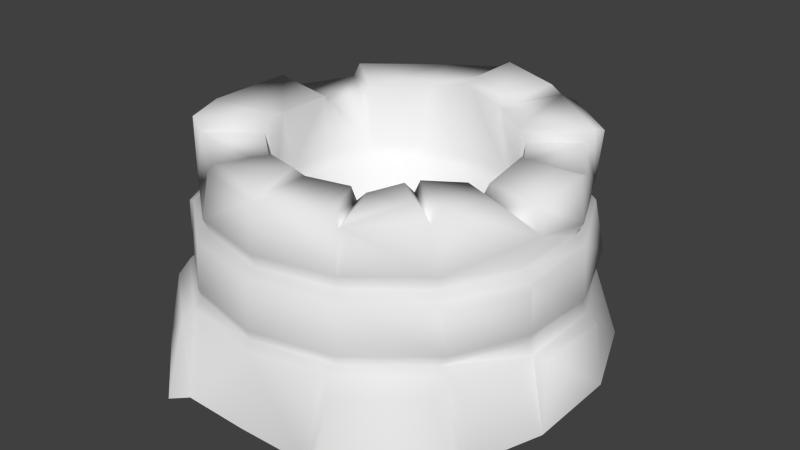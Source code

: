 # Source: well.blend  (saved by Blender 2.73.0; exported with 4.5.12 LTS)
import bpy
from mathutils import Matrix  # noqa: F401  (used for matrix-valued properties, if any)

bpy.ops.wm.read_factory_settings(use_empty=True)
scene = bpy.context.scene
scene.name = 'Scene'

# ---- collections
col_collection_1 = bpy.data.collections.new('Collection 1'); scene.collection.children.link(col_collection_1)

# ---- materials (node trees are filled in below, after node groups)
mat_material_001 = bpy.data.materials.new('Material.001')
mat_material_001.alpha_threshold = 0.0
mat_material_001.use_transparent_shadow = False
mat_material_001.roughness = 0.5

# ---- material node trees

# ---- world
world_world = bpy.data.worlds.new('World'); scene.world = world_world
world_world.color = (0.05088, 0.05088, 0.05088)
world_world.use_sun_shadow = False
world_world.sun_shadow_jitter_overblur = 0.0
world_world.cycles.sampling_method = 'MANUAL'
world_world.cycles.sample_map_resolution = 256

# ---- meshes
me_circle = bpy.data.meshes.new('Circle')
me_circle.from_pydata([(-0.5034, 1.045, -0.03281), (-0.9626, 0.7734, -0.03281), (-1.166, 0.2759, -0.02351), (-1.166, -0.2697, -0.02351), (-0.995, -0.6655, -0.0567), (-0.4133, -1.129, -0.0567), (-0.4603, 0.9601, 0.4344), (-0.8299, 0.6654, 0.4344), (-1.035, 0.2395, 0.4344), (-1.035, -0.2332, 0.4344), (-0.8299, -0.6591, 0.4344), (-0.4603, -0.9538, 0.4344), (-0.4603, 0.9601, 0.76), (-0.8168, 0.6903, 0.7762), (-1.046, 0.2137, 0.7762), (-1.035, -0.2332, 0.76), (-0.8299, -0.6591, 0.76), (-0.4603, -0.9538, 0.76), (-0.4318, 0.901, 0.8025), (-0.7786, 0.6245, 0.8025), (-0.971, 0.2249, 0.8025), (-0.971, -0.2186, 0.8025), (-0.7786, -0.6182, 0.8025), (-0.4318, -0.8947, 0.8025), (-0.477, 0.9411, 0.8866), (-0.8105, 0.6752, 0.8866), (-0.9984, 0.2311, 0.8766), (-0.9984, -0.2249, 0.8766), (-0.8005, -0.6357, 0.8766), (-0.444, -0.92, 0.8766), (-0.4016, 0.9609, 1.185), (-0.8004, 0.6428, 1.185), (-1.058, 0.2575, 1.161), (-1.058, -0.2513, 1.161), (-0.8005, -0.6357, 1.24), (-0.3938, -0.9056, 1.143), (-0.4481, -1.019, 0.404), (-0.8768, -0.6771, 0.404), (-1.067, -0.2405, 0.3782), (-1.067, 0.2468, 0.3782), (-0.8554, 0.6858, 0.3782), (-0.4073, 0.9926, 0.3765), (-0.4671, -0.9679, 0.4886), (-0.8719, -0.655, 0.5003), (-1.062, -0.2601, 0.5003), (-1.063, 0.2176, 0.4725), (-0.8588, 0.7386, 0.4725), (-0.4954, 1.012, 0.4886), (-0.2453, 0.5937, 1.185), (-0.4914, 0.3975, 1.185), (-0.6313, 0.1601, 1.161), (-0.6313, -0.1538, 1.161), (-0.4937, -0.391, 1.24), (-0.2416, -0.5895, 1.143), (-0.3079, 0.601, 0.8117), (-0.5279, 0.4256, 0.8117), (-0.6158, 0.1438, 0.8117), (-0.6158, -0.1375, 0.8117), (-0.4937, -0.391, 0.8117), (-0.2737, -0.5664, 0.8117), (-0.2688, 0.5624, 0.7641), (-0.4848, 0.3902, 0.7641), (-0.6047, 0.1413, 0.7641), (-0.6047, -0.135, 0.7641), (-0.4848, -0.3839, 0.7641), (-0.2688, -0.5562, 0.7641), (-0.4445, 1.146, -0.008822), (-0.3596, 1.085, 0.3559), (-1.142, -0.2185, 0.3596), (-1.142, 0.2247, 0.3596), (-1.02, -0.7436, -0.0737), (-0.51, -1.192, -0.0737), (-0.5056, -1.061, 0.3375), (-0.885, -0.7582, 0.3375), (-1.052, 0.1943, 0.8996), (-1.052, -0.188, 0.8996), (-1.102, 0.2164, 1.138), (-1.102, -0.2101, 1.138), (-0.3605, -0.881, 1.181), (-0.2392, -0.6291, 1.181), (-0.4732, 0.9861, 1.165), (-0.8204, 0.7093, 1.165), (-0.787, 0.5747, 1.128), (-0.9816, 0.2837, 1.11), (-0.5535, 0.3894, 1.128), (-0.6592, 0.2101, 1.11), (-0.7472, -0.6348, 1.165), (-0.4087, -0.8595, 1.084), (-0.4918, -0.4312, 1.165), (-0.2819, -0.5964, 1.084), (-1.061, -0.2805, 0.7366), (-0.8917, -0.6331, 0.7366), (0.5045, 1.045, -0.03281), (0.9638, 0.7734, -0.03281), (1.167, 0.2759, -0.02351), (1.167, -0.2697, -0.02351), (0.9961, -0.6655, -0.0567), (0.4144, -1.129, -0.0567), (0.00056, -1.158, -0.03281), (0.00056, 1.065, 0.4344), (0.4614, 0.9601, 0.4344), (0.831, 0.6654, 0.4344), (1.036, 0.2395, 0.4344), (1.036, -0.2332, 0.4344), (0.831, -0.6591, 0.4344), (0.4614, -0.9538, 0.4344), (0.00056, -1.059, 0.4344), (0.00056, 1.065, 0.76), (0.4614, 0.9601, 0.76), (0.818, 0.6903, 0.7762), (1.047, 0.2137, 0.7762), (1.036, -0.2332, 0.76), (0.831, -0.6591, 0.76), (0.4614, -0.9538, 0.76), (0.00056, -1.059, 0.76), (0.00056, 0.9997, 0.8025), (0.4329, 0.901, 0.8025), (0.7797, 0.6245, 0.8025), (0.9721, 0.2249, 0.8025), (0.9721, -0.2186, 0.8025), (0.7797, -0.6182, 0.8025), (0.4329, -0.8947, 0.8025), (0.00056, -0.9934, 0.8025), (0.00056, 1.028, 0.8766), (0.4782, 0.9411, 0.8866), (0.8116, 0.6752, 0.8866), (1.026, 0.2127, 0.8881), (1.054, -0.2019, 0.9942), (0.8016, -0.6357, 0.8766), (0.4451, -0.92, 0.8766), (0.00056, -1.021, 0.8766), (0.00056, 1.027, 1.24), (0.4028, 0.9606, 1.185), (0.8016, 0.6428, 1.185), (1.01, 0.1802, 1.15), (0.8643, -0.2813, 1.128), (0.8016, -0.5823, 1.176), (0.3949, -0.9056, 1.143), (0.00056, -0.9964, 1.143), (0.00056, 1.093, 0.3782), (0.00056, -1.092, 0.3782), (0.4492, -1.019, 0.404), (0.8779, -0.6771, 0.404), (1.068, -0.2405, 0.3782), (1.068, 0.2468, 0.3782), (0.8566, 0.6858, 0.3782), (0.4084, 0.9926, 0.3765), (0.00056, 1.081, 0.4886), (0.00056, -1.075, 0.4886), (0.4682, -0.9679, 0.4886), (0.873, -0.655, 0.5003), (1.063, -0.2601, 0.5003), (1.065, 0.2176, 0.4725), (0.8599, 0.7386, 0.4725), (0.4965, 1.012, 0.4886), (0.00056, 0.6353, 1.24), (0.2465, 0.5937, 1.185), (0.4925, 0.3975, 1.185), (0.6817, 0.1601, 1.161), (0.6324, -0.2044, 1.139), (0.4948, -0.391, 1.176), (0.2427, -0.5895, 1.143), (0.00056, -0.6455, 1.143), (0.00056, 0.6353, 0.8117), (0.309, 0.601, 0.8117), (0.529, 0.4256, 0.8117), (0.6169, 0.1438, 0.8117), (0.6246, -0.1318, 0.9614), (0.4948, -0.391, 0.8117), (0.2749, -0.5664, 0.8117), (0.00056, -0.6291, 0.8117), (0.00056, 0.6239, 0.7641), (0.2699, 0.5624, 0.7641), (0.4859, 0.3902, 0.7641), (0.6058, 0.1413, 0.7641), (0.6058, -0.135, 0.7641), (0.4859, -0.3839, 0.7641), (0.2699, -0.5562, 0.7641), (0.00056, -0.6177, 0.7641), (0.00056, 0.003126, -0.01784), (0.00056, 1.302, -0.008822), (0.4456, 1.146, -0.008822), (0.00056, 1.188, 0.3542), (0.3607, 1.085, 0.3559), (1.143, -0.2185, 0.3596), (1.143, 0.2247, 0.3596), (1.022, -0.7436, -0.0737), (0.5112, -1.192, -0.0737), (0.5067, -1.061, 0.3375), (0.8861, -0.7582, 0.3375), (0.991, -0.134, 1.1), (0.6783, -0.09782, 1.11), (0.4743, 0.9861, 1.165), (0.8215, 0.7093, 1.165), (0.7881, 0.5747, 1.128), (0.9828, 0.2837, 1.11), (0.5546, 0.3894, 1.128), (0.6603, 0.2101, 1.11), (0.7483, -0.6348, 1.129), (0.4098, -0.8595, 1.084), (0.4929, -0.4312, 1.129), (0.2831, -0.5964, 1.084), (1.063, -0.2805, 0.7366), (0.8928, -0.6331, 0.7366), (-0.04624, -0.9533, 1.181), (-0.04624, -0.6737, 1.181), (0.6578, -0.6333, 1.201), (0.435, -0.7812, 1.148), (0.4897, -0.4993, 1.201), (0.3516, -0.608, 1.148), (0.03373, 0.982, 1.287), (0.3536, 0.9288, 1.243), (0.03373, 0.6699, 1.287), (0.2293, 0.6368, 1.243)], [], [(36, 140, 106, 11), (37, 36, 11, 10), (38, 37, 10, 9), (39, 38, 9, 8), (40, 39, 8, 7), (41, 40, 7, 6), (139, 41, 6, 99), (42, 148, 114, 17), (43, 42, 17, 16), (45, 44, 15, 14), (46, 45, 14, 13), (47, 46, 13, 12), (147, 47, 12, 107), (17, 114, 122, 23), (16, 17, 23, 22), (15, 16, 22, 21), (14, 15, 21, 20), (13, 14, 20, 19), (12, 13, 19, 18), (107, 12, 18, 115), (23, 122, 130, 29), (22, 23, 29, 28), (21, 22, 28, 27), (20, 21, 27, 26), (19, 20, 26, 25), (18, 19, 25, 24), (115, 18, 24, 123), (29, 130, 138, 35), (27, 28, 34, 33), (32, 26, 74, 76), (32, 83, 26), (162, 53, 79, 205), (123, 24, 30, 131), (41, 139, 182, 67), (0, 1, 40, 41), (1, 2, 39, 40), (38, 39, 69, 68), (3, 4, 37, 38), (36, 37, 73, 72), (5, 98, 140, 36), (99, 6, 47, 147), (6, 7, 46, 47), (7, 8, 45, 46), (8, 9, 44, 45), (9, 10, 43, 44), (10, 11, 42, 43), (11, 106, 148, 42), (53, 35, 78, 79), (52, 34, 86, 88), (33, 34, 52, 51), (32, 33, 51, 50), (49, 31, 82, 84), (30, 31, 49, 48), (131, 30, 48, 155), (53, 162, 170, 59), (89, 53, 59), (51, 52, 58, 57), (50, 51, 57, 56), (49, 84, 55), (48, 49, 55, 54), (155, 48, 54, 163), (59, 170, 178, 65), (58, 59, 65, 64), (57, 58, 64, 63), (56, 57, 63, 62), (55, 56, 62, 61), (54, 55, 61, 60), (163, 54, 60, 171), (65, 178, 179), (64, 65, 179), (63, 64, 179), (62, 63, 179), (61, 62, 179), (60, 61, 179), (171, 60, 179), (180, 66, 67, 182), (0, 41, 67, 66), (2, 3, 68, 69), (3, 38, 68), (70, 71, 72, 73), (37, 4, 70, 73), (5, 36, 72, 71), (74, 75, 77, 76), (27, 33, 77, 75), (33, 32, 76, 77), (26, 27, 75, 74), (35, 138, 204, 78), (24, 25, 81, 80), (31, 30, 80, 81), (30, 24, 80), (82, 83, 85, 84), (32, 50, 85, 83), (85, 56, 55, 84), (25, 26, 83, 82), (25, 82, 31), (85, 50, 56), (86, 87, 89, 88), (35, 53, 89, 87), (88, 58, 52), (88, 89, 59, 58), (35, 87, 29), (28, 86, 34), (28, 29, 87, 86), (39, 2, 69), (44, 43, 91, 90), (15, 44, 90), (16, 15, 90, 91), (43, 16, 91), (141, 105, 106, 140), (142, 104, 105, 141), (143, 103, 104, 142), (144, 102, 103, 143), (145, 101, 102, 144), (146, 100, 101, 145), (139, 99, 100, 146), (149, 113, 114, 148), (150, 112, 113, 149), (152, 110, 111, 151), (153, 109, 110, 152), (154, 108, 109, 153), (147, 107, 108, 154), (113, 121, 122, 114), (112, 120, 121, 113), (111, 119, 120, 112), (110, 118, 119, 111), (109, 117, 118, 110), (108, 116, 117, 109), (107, 115, 116, 108), (121, 129, 130, 122), (120, 128, 129, 121), (119, 127, 128, 120), (118, 126, 127, 119), (117, 125, 126, 118), (116, 124, 125, 117), (115, 123, 124, 116), (129, 137, 138, 130), (127, 135, 136, 128), (134, 126, 195), (123, 131, 132, 124), (146, 183, 182, 139), (92, 146, 145, 93), (93, 145, 144, 94), (143, 184, 185, 144), (95, 143, 142, 96), (141, 188, 189, 142), (97, 141, 140, 98), (99, 147, 154, 100), (100, 154, 153, 101), (101, 153, 152, 102), (102, 152, 151, 103), (103, 151, 150, 104), (104, 150, 149, 105), (105, 149, 148, 106), (137, 161, 162, 138), (160, 200, 198, 136), (135, 159, 160, 136), (134, 158, 191, 190), (157, 196, 194, 133), (132, 156, 157, 133), (156, 132, 211, 213), (161, 169, 170, 162), (201, 169, 161), (159, 167, 168, 160), (158, 166, 167, 191), (157, 165, 196), (156, 164, 165, 157), (155, 163, 164, 156), (169, 177, 178, 170), (168, 176, 177, 169), (167, 175, 176, 168), (166, 174, 175, 167), (165, 173, 174, 166), (164, 172, 173, 165), (163, 171, 172, 164), (177, 179, 178), (176, 179, 177), (175, 179, 176), (174, 179, 175), (173, 179, 174), (172, 179, 173), (171, 179, 172), (180, 182, 183, 181), (92, 181, 183, 146), (94, 185, 184, 95), (95, 184, 143), (186, 189, 188, 187), (142, 189, 186, 96), (97, 187, 188, 141), (124, 192, 193, 125), (133, 193, 192, 132), (132, 192, 124), (194, 196, 197, 195), (134, 195, 197, 158), (197, 196, 165, 166), (125, 194, 195, 126), (125, 133, 194), (197, 166, 158), (198, 200, 208, 206), (137, 199, 201, 161), (200, 160, 168), (200, 168, 169, 201), (137, 129, 199), (128, 136, 198), (128, 198, 199, 129), (144, 185, 94), (151, 202, 203, 150), (111, 202, 151), (112, 203, 202, 111), (150, 203, 112), (126, 134, 190, 127), (190, 191, 167, 127), (127, 167, 159, 135), (125, 193, 133), (138, 162, 205, 204), (25, 31, 81), (78, 204, 205, 79), (206, 208, 209, 207), (201, 199, 207, 209), (200, 201, 209, 208), (199, 198, 206, 207), (210, 212, 213, 211), (155, 156, 213, 212), (132, 131, 210, 211), (131, 155, 212, 210)])
me_circle.polygons.foreach_set('use_smooth', [True] * 224)
_uv = me_circle.uv_layers.new(name='UVMap')
_uv.uv.foreach_set('vector', [0.8209, 0.1688, 0.9474, 0.1579, 0.9466, 0.1759, 0.8122, 0.1882, 0.667, 0.2122, 0.8209, 0.1688, 0.8122, 0.1882, 0.6766, 0.225, 0.5414, 0.2709, 0.667, 0.2122, 0.6766, 0.225, 0.5504, 0.2867, 0.426, 0.3502, 0.5414, 0.2709, 0.5504, 0.2867, 0.4367, 0.3645, 0.3118, 0.4461, 0.426, 0.3502, 0.4367, 0.3645, 0.3243, 0.4593, 0.2038, 0.5685, 0.3118, 0.4461, 0.3243, 0.4593, 0.2309, 0.564, 0.1301, 0.6768, 0.2038, 0.5685, 0.2309, 0.564, 0.1457, 0.6855, 0.8149, 0.2036, 0.949, 0.1919, 0.9547, 0.2695, 0.8286, 0.2774, 0.6762, 0.2472, 0.8149, 0.2036, 0.8286, 0.2774, 0.7083, 0.3116, 0.4502, 0.3693, 0.5663, 0.3025, 0.6013, 0.3684, 0.5057, 0.4379, 0.3306, 0.4832, 0.4502, 0.3693, 0.5057, 0.4379, 0.3948, 0.54, 0.2528, 0.5771, 0.3306, 0.4832, 0.3948, 0.54, 0.3114, 0.6311, 0.1586, 0.6959, 0.2528, 0.5771, 0.3114, 0.6311, 0.2297, 0.7477, 0.8286, 0.2774, 0.9547, 0.2695, 0.952, 0.2905, 0.8321, 0.2978, 0.7083, 0.3116, 0.8286, 0.2774, 0.8321, 0.2978, 0.7161, 0.3311, 0.6013, 0.3684, 0.7083, 0.3116, 0.7161, 0.3311, 0.6124, 0.3865, 0.5057, 0.4379, 0.6013, 0.3684, 0.6124, 0.3865, 0.5126, 0.4588, 0.3948, 0.54, 0.5057, 0.4379, 0.5126, 0.4588, 0.4162, 0.5495, 0.3114, 0.6311, 0.3948, 0.54, 0.4162, 0.5495, 0.3295, 0.6456, 0.2297, 0.7477, 0.3114, 0.6311, 0.3295, 0.6456, 0.2523, 0.7579, 0.9315, 0.5376, 0.992, 0.6606, 0.9673, 0.6638, 0.9128, 0.5505, 0.843, 0.4503, 0.9315, 0.5376, 0.9128, 0.5505, 0.8314, 0.4689, 0.7154, 0.4036, 0.843, 0.4503, 0.8314, 0.4689, 0.7134, 0.4255, 0.5949, 0.4325, 0.7154, 0.4036, 0.7134, 0.4255, 0.6031, 0.452, 0.49, 0.4986, 0.5949, 0.4325, 0.6031, 0.452, 0.5051, 0.5222, 0.4017, 0.6016, 0.49, 0.4986, 0.5051, 0.5222, 0.4322, 0.6078, 0.3802, 0.7433, 0.4017, 0.6016, 0.4322, 0.6078, 0.4045, 0.7404, 0.9128, 0.5505, 0.9673, 0.6638, 0.9033, 0.6714, 0.878, 0.6074, 0.7134, 0.4255, 0.8314, 0.4689, 0.7725, 0.5278, 0.7147, 0.4934, 0.6378, 0.503, 0.6031, 0.452, 0.6242, 0.4592, 0.6441, 0.4942, 0.6378, 0.503, 0.6226, 0.5111, 0.6031, 0.452, 0.8396, 0.6817, 0.8271, 0.6375, 0.8376, 0.6398, 0.8461, 0.6695, 0.4045, 0.7404, 0.4322, 0.6078, 0.493, 0.6506, 0.4934, 0.7303, 0.2038, 0.5685, 0.1301, 0.6768, 0.1012, 0.665, 0.1695, 0.5768, 0.1265, 0.4644, 0.2249, 0.3543, 0.3118, 0.4461, 0.2038, 0.5685, 0.2249, 0.3543, 0.3424, 0.2575, 0.426, 0.3502, 0.3118, 0.4461, 0.5414, 0.2709, 0.426, 0.3502, 0.4269, 0.3214, 0.5174, 0.2645, 0.4851, 0.1606, 0.5894, 0.09888, 0.667, 0.2122, 0.5414, 0.2709, 0.8209, 0.1688, 0.667, 0.2122, 0.6747, 0.182, 0.804, 0.1447, 0.8329, 0.03233, 0.9501, 0.0403, 0.9474, 0.1579, 0.8209, 0.1688, 0.1457, 0.6855, 0.2309, 0.564, 0.2528, 0.5771, 0.1586, 0.6959, 0.2309, 0.564, 0.3243, 0.4593, 0.3306, 0.4832, 0.2528, 0.5771, 0.3243, 0.4593, 0.4367, 0.3645, 0.4502, 0.3693, 0.3306, 0.4832, 0.4367, 0.3645, 0.5504, 0.2867, 0.5663, 0.3025, 0.4502, 0.3693, 0.5504, 0.2867, 0.6766, 0.225, 0.6762, 0.2472, 0.5663, 0.3025, 0.6766, 0.225, 0.8122, 0.1882, 0.8149, 0.2036, 0.6762, 0.2472, 0.8122, 0.1882, 0.9466, 0.1759, 0.949, 0.1919, 0.8149, 0.2036, 0.8271, 0.6375, 0.878, 0.6074, 0.8731, 0.6185, 0.8376, 0.6398, 0.7557, 0.5742, 0.7725, 0.5278, 0.7896, 0.5308, 0.7611, 0.5831, 0.7147, 0.4934, 0.7725, 0.5278, 0.7557, 0.5742, 0.7094, 0.5687, 0.6378, 0.503, 0.7147, 0.4934, 0.7094, 0.5687, 0.6566, 0.5768, 0.5934, 0.6216, 0.54, 0.5764, 0.5546, 0.5645, 0.6025, 0.6128, 0.493, 0.6506, 0.54, 0.5764, 0.5934, 0.6216, 0.5671, 0.6724, 0.4934, 0.7303, 0.493, 0.6506, 0.5671, 0.6724, 0.5617, 0.7192, 0.8271, 0.6375, 0.8396, 0.6817, 0.7839, 0.6914, 0.7677, 0.6555, 0.8171, 0.6318, 0.8271, 0.6375, 0.7677, 0.6555, 0.7094, 0.5687, 0.7557, 0.5742, 0.7411, 0.6345, 0.7056, 0.6264, 0.6566, 0.5768, 0.7094, 0.5687, 0.7056, 0.6264, 0.6708, 0.6315, 0.5934, 0.6216, 0.6025, 0.6128, 0.6429, 0.6474, 0.5671, 0.6724, 0.5934, 0.6216, 0.6429, 0.6474, 0.6267, 0.6758, 0.5617, 0.7192, 0.5671, 0.6724, 0.6267, 0.6758, 0.6265, 0.7115, 0.7677, 0.6555, 0.7839, 0.6914, 0.7769, 0.6927, 0.7626, 0.6595, 0.7411, 0.6345, 0.7677, 0.6555, 0.7626, 0.6595, 0.7384, 0.6401, 0.7056, 0.6264, 0.7411, 0.6345, 0.7384, 0.6401, 0.7054, 0.6326, 0.6708, 0.6315, 0.7056, 0.6264, 0.7054, 0.6326, 0.6729, 0.6369, 0.6429, 0.6474, 0.6708, 0.6315, 0.6729, 0.6369, 0.649, 0.653, 0.6267, 0.6758, 0.6429, 0.6474, 0.649, 0.653, 0.6338, 0.68, 0.6265, 0.7115, 0.6267, 0.6758, 0.6338, 0.68, 0.6324, 0.7106, 0.09175, 0.3613, 0.009478, 0.355, 0.07349, 0.06369, 0.1726, 0.3449, 0.09175, 0.3613, 0.07349, 0.06369, 0.2459, 0.307, 0.1726, 0.3449, 0.07349, 0.06369, 0.306, 0.2504, 0.2459, 0.307, 0.07349, 0.06369, 0.3483, 0.1796, 0.306, 0.2504, 0.07349, 0.06369, 0.3695, 0.09982, 0.3483, 0.1796, 0.07349, 0.06369, 0.3681, 0.01731, 0.3695, 0.09982, 0.07349, 0.06369, 0.005131, 0.596, 0.1039, 0.4884, 0.1695, 0.5768, 0.1012, 0.665, 0.1265, 0.4644, 0.2038, 0.5685, 0.1695, 0.5768, 0.1039, 0.4884, 0.3424, 0.2575, 0.4851, 0.1606, 0.5174, 0.2645, 0.4269, 0.3214, 0.4851, 0.1606, 0.5414, 0.2709, 0.5174, 0.2645, 0.6057, 0.08005, 0.799, 0.02225, 0.804, 0.1447, 0.6747, 0.182, 0.667, 0.2122, 0.5894, 0.09888, 0.6057, 0.08005, 0.6747, 0.182, 0.8329, 0.03233, 0.8209, 0.1688, 0.804, 0.1447, 0.799, 0.02225, 0.6242, 0.4592, 0.701, 0.4422, 0.7024, 0.4864, 0.6441, 0.4942, 0.7134, 0.4255, 0.7147, 0.4934, 0.7024, 0.4864, 0.701, 0.4422, 0.7147, 0.4934, 0.6378, 0.503, 0.6441, 0.4942, 0.7024, 0.4864, 0.6031, 0.452, 0.7134, 0.4255, 0.701, 0.4422, 0.6242, 0.4592, 0.878, 0.6074, 0.9033, 0.6714, 0.8911, 0.6636, 0.8731, 0.6185, 0.4322, 0.6078, 0.5051, 0.5222, 0.5255, 0.5762, 0.4907, 0.6322, 0.54, 0.5764, 0.493, 0.6506, 0.4907, 0.6322, 0.5255, 0.5762, 0.493, 0.6506, 0.4322, 0.6078, 0.4907, 0.6322, 0.5546, 0.5645, 0.6226, 0.5111, 0.6453, 0.5808, 0.6025, 0.6128, 0.6378, 0.503, 0.6566, 0.5768, 0.6453, 0.5808, 0.6226, 0.5111, 0.6453, 0.5808, 0.6708, 0.6315, 0.6429, 0.6474, 0.6025, 0.6128, 0.5051, 0.5222, 0.6031, 0.452, 0.6226, 0.5111, 0.5546, 0.5645, 0.5051, 0.5222, 0.5546, 0.5645, 0.54, 0.5764, 0.6453, 0.5808, 0.6566, 0.5768, 0.6708, 0.6315, 0.7896, 0.5308, 0.8708, 0.593, 0.8171, 0.6318, 0.7611, 0.5831, 0.878, 0.6074, 0.8271, 0.6375, 0.8171, 0.6318, 0.8708, 0.593, 0.7611, 0.5831, 0.7411, 0.6345, 0.7557, 0.5742, 0.7611, 0.5831, 0.8171, 0.6318, 0.7677, 0.6555, 0.7411, 0.6345, 0.878, 0.6074, 0.8708, 0.593, 0.9128, 0.5505, 0.8314, 0.4689, 0.7896, 0.5308, 0.7725, 0.5278, 0.8314, 0.4689, 0.9128, 0.5505, 0.8708, 0.593, 0.7896, 0.5308, 0.426, 0.3502, 0.3424, 0.2575, 0.4269, 0.3214, 0.5663, 0.3025, 0.6762, 0.2472, 0.6888, 0.3082, 0.6066, 0.3505, 0.6013, 0.3684, 0.5663, 0.3025, 0.6066, 0.3505, 0.7083, 0.3116, 0.6013, 0.3684, 0.6066, 0.3505, 0.6888, 0.3082, 0.6762, 0.2472, 0.7083, 0.3116, 0.6888, 0.3082, 0.8209, 0.1688, 0.8122, 0.1882, 0.9466, 0.1759, 0.9474, 0.1579, 0.667, 0.2122, 0.6766, 0.225, 0.8122, 0.1882, 0.8209, 0.1688, 0.5414, 0.2709, 0.5504, 0.2867, 0.6766, 0.225, 0.667, 0.2122, 0.426, 0.3502, 0.4367, 0.3645, 0.5504, 0.2867, 0.5414, 0.2709, 0.3118, 0.4461, 0.3243, 0.4593, 0.4367, 0.3645, 0.426, 0.3502, 0.2038, 0.5685, 0.2309, 0.564, 0.3243, 0.4593, 0.3118, 0.4461, 0.1301, 0.6768, 0.1457, 0.6855, 0.2309, 0.564, 0.2038, 0.5685, 0.8149, 0.2036, 0.8286, 0.2774, 0.9547, 0.2695, 0.949, 0.1919, 0.6762, 0.2472, 0.7083, 0.3116, 0.8286, 0.2774, 0.8149, 0.2036, 0.4502, 0.3693, 0.5057, 0.4379, 0.6013, 0.3684, 0.5663, 0.3025, 0.3306, 0.4832, 0.3948, 0.54, 0.5057, 0.4379, 0.4502, 0.3693, 0.2528, 0.5771, 0.3114, 0.6311, 0.3948, 0.54, 0.3306, 0.4832, 0.1586, 0.6959, 0.2297, 0.7477, 0.3114, 0.6311, 0.2528, 0.5771, 0.8286, 0.2774, 0.8321, 0.2978, 0.952, 0.2905, 0.9547, 0.2695, 0.7083, 0.3116, 0.7161, 0.3311, 0.8321, 0.2978, 0.8286, 0.2774, 0.6013, 0.3684, 0.6124, 0.3865, 0.7161, 0.3311, 0.7083, 0.3116, 0.5057, 0.4379, 0.5126, 0.4588, 0.6124, 0.3865, 0.6013, 0.3684, 0.3948, 0.54, 0.4162, 0.5495, 0.5126, 0.4588, 0.5057, 0.4379, 0.3114, 0.6311, 0.3295, 0.6456, 0.4162, 0.5495, 0.3948, 0.54, 0.2297, 0.7477, 0.2523, 0.7579, 0.3295, 0.6456, 0.3114, 0.6311, 0.9626, 0.789, 0.9429, 0.7813, 0.9673, 0.6638, 0.992, 0.6606, 0.9004, 0.8831, 0.8861, 0.8691, 0.9429, 0.7813, 0.9626, 0.789, 0.8008, 0.9568, 0.7704, 0.9091, 0.8861, 0.8691, 0.9004, 0.8831, 0.6748, 0.9843, 0.6812, 0.9567, 0.7704, 0.9091, 0.8008, 0.9568, 0.5496, 0.9548, 0.5566, 0.9266, 0.6812, 0.9567, 0.6748, 0.9843, 0.435, 0.8762, 0.4633, 0.8624, 0.5566, 0.9266, 0.5496, 0.9548, 0.3802, 0.7433, 0.4045, 0.7404, 0.4633, 0.8624, 0.435, 0.8762, 0.9429, 0.7813, 0.8972, 0.7414, 0.9033, 0.6714, 0.9673, 0.6638, 0.7704, 0.9091, 0.7943, 0.8598, 0.841, 0.8316, 0.8861, 0.8691, 0.6855, 0.899, 0.6812, 0.9567, 0.6628, 0.9014, 0.4045, 0.7404, 0.4934, 0.7303, 0.5121, 0.8044, 0.4633, 0.8624, 0.2038, 0.5685, 0.1695, 0.5768, 0.1012, 0.665, 0.1301, 0.6768, 0.1265, 0.4644, 0.2038, 0.5685, 0.3118, 0.4461, 0.2249, 0.3543, 0.2249, 0.3543, 0.3118, 0.4461, 0.426, 0.3502, 0.3424, 0.2575, 0.5414, 0.2709, 0.5174, 0.2645, 0.4269, 0.3214, 0.426, 0.3502, 0.4851, 0.1606, 0.5414, 0.2709, 0.667, 0.2122, 0.5894, 0.09888, 0.8209, 0.1688, 0.804, 0.1447, 0.6747, 0.182, 0.667, 0.2122, 0.8329, 0.03233, 0.8209, 0.1688, 0.9474, 0.1579, 0.9501, 0.0403, 0.1457, 0.6855, 0.1586, 0.6959, 0.2528, 0.5771, 0.2309, 0.564, 0.2309, 0.564, 0.2528, 0.5771, 0.3306, 0.4832, 0.3243, 0.4593, 0.3243, 0.4593, 0.3306, 0.4832, 0.4502, 0.3693, 0.4367, 0.3645, 0.4367, 0.3645, 0.4502, 0.3693, 0.5663, 0.3025, 0.5504, 0.2867, 0.5504, 0.2867, 0.5663, 0.3025, 0.6762, 0.2472, 0.6766, 0.225, 0.6766, 0.225, 0.6762, 0.2472, 0.8149, 0.2036, 0.8122, 0.1882, 0.8122, 0.1882, 0.8149, 0.2036, 0.949, 0.1919, 0.9466, 0.1759, 0.8972, 0.7414, 0.8392, 0.7262, 0.8396, 0.6817, 0.9033, 0.6714, 0.8022, 0.8003, 0.8052, 0.7914, 0.8522, 0.8249, 0.841, 0.8316, 0.7943, 0.8598, 0.7814, 0.8198, 0.8022, 0.8003, 0.841, 0.8316, 0.6855, 0.899, 0.6827, 0.8463, 0.7231, 0.8432, 0.742, 0.8933, 0.6162, 0.8092, 0.627, 0.8159, 0.5922, 0.8731, 0.5755, 0.8653, 0.5121, 0.8044, 0.579, 0.7664, 0.6162, 0.8092, 0.5755, 0.8653, 0.579, 0.7664, 0.5121, 0.8044, 0.5191, 0.7883, 0.5648, 0.7605, 0.8392, 0.7262, 0.7818, 0.7304, 0.7839, 0.6914, 0.8396, 0.6817, 0.8325, 0.7343, 0.7818, 0.7304, 0.8392, 0.7262, 0.7814, 0.8198, 0.7439, 0.8117, 0.7659, 0.7603, 0.8022, 0.8003, 0.6827, 0.8463, 0.6957, 0.7844, 0.7439, 0.8117, 0.7231, 0.8432, 0.6162, 0.8092, 0.6609, 0.7732, 0.627, 0.8159, 0.579, 0.7664, 0.637, 0.7472, 0.6609, 0.7732, 0.6162, 0.8092, 0.5617, 0.7192, 0.6265, 0.7115, 0.637, 0.7472, 0.579, 0.7664, 0.7818, 0.7304, 0.7756, 0.7286, 0.7769, 0.6927, 0.7839, 0.6914, 0.7659, 0.7603, 0.7612, 0.7562, 0.7756, 0.7286, 0.7818, 0.7304, 0.7439, 0.8117, 0.7328, 0.7766, 0.7612, 0.7562, 0.7659, 0.7603, 0.6957, 0.7844, 0.6968, 0.7778, 0.7328, 0.7766, 0.7439, 0.8117, 0.6609, 0.7732, 0.6662, 0.7657, 0.6968, 0.7778, 0.6957, 0.7844, 0.637, 0.7472, 0.6431, 0.7409, 0.6662, 0.7657, 0.6609, 0.7732, 0.6265, 0.7115, 0.6324, 0.7106, 0.6431, 0.7409, 0.637, 0.7472, 0.09175, 0.3613, 0.07349, 0.06369, 0.009478, 0.355, 0.1726, 0.3449, 0.07349, 0.06369, 0.09175, 0.3613, 0.2459, 0.307, 0.07349, 0.06369, 0.1726, 0.3449, 0.306, 0.2504, 0.07349, 0.06369, 0.2459, 0.307, 0.3483, 0.1796, 0.07349, 0.06369, 0.306, 0.2504, 0.3695, 0.09982, 0.07349, 0.06369, 0.3483, 0.1796, 0.3681, 0.01731, 0.07349, 0.06369, 0.3695, 0.09982, 0.005131, 0.596, 0.1012, 0.665, 0.1695, 0.5768, 0.1039, 0.4884, 0.1265, 0.4644, 0.1039, 0.4884, 0.1695, 0.5768, 0.2038, 0.5685, 0.3424, 0.2575, 0.4269, 0.3214, 0.5174, 0.2645, 0.4851, 0.1606, 0.4851, 0.1606, 0.5174, 0.2645, 0.5414, 0.2709, 0.6057, 0.08005, 0.6747, 0.182, 0.804, 0.1447, 0.799, 0.02225, 0.667, 0.2122, 0.6747, 0.182, 0.6057, 0.08005, 0.5894, 0.09888, 0.8329, 0.03233, 0.799, 0.02225, 0.804, 0.1447, 0.8209, 0.1688, 0.4633, 0.8624, 0.5146, 0.8233, 0.5618, 0.8691, 0.5566, 0.9266, 0.5755, 0.8653, 0.5618, 0.8691, 0.5146, 0.8233, 0.5121, 0.8044, 0.5121, 0.8044, 0.5146, 0.8233, 0.4633, 0.8624, 0.5922, 0.8731, 0.627, 0.8159, 0.6725, 0.8377, 0.6628, 0.9014, 0.6855, 0.899, 0.6628, 0.9014, 0.6725, 0.8377, 0.6827, 0.8463, 0.6725, 0.8377, 0.627, 0.8159, 0.6609, 0.7732, 0.6957, 0.7844, 0.5566, 0.9266, 0.5922, 0.8731, 0.6628, 0.9014, 0.6812, 0.9567, 0.5566, 0.9266, 0.5755, 0.8653, 0.5922, 0.8731, 0.6725, 0.8377, 0.6957, 0.7844, 0.6827, 0.8463, 0.8522, 0.8249, 0.8052, 0.7914, 0.8264, 0.7872, 0.847, 0.8063, 0.8972, 0.7414, 0.8946, 0.7575, 0.8325, 0.7343, 0.8392, 0.7262, 0.8052, 0.7914, 0.8022, 0.8003, 0.7659, 0.7603, 0.8052, 0.7914, 0.7659, 0.7603, 0.7818, 0.7304, 0.8325, 0.7343, 0.8972, 0.7414, 0.9429, 0.7813, 0.8946, 0.7575, 0.8861, 0.8691, 0.841, 0.8316, 0.8522, 0.8249, 0.8861, 0.8691, 0.8522, 0.8249, 0.8946, 0.7575, 0.9429, 0.7813, 0.426, 0.3502, 0.4269, 0.3214, 0.3424, 0.2575, 0.5663, 0.3025, 0.6066, 0.3505, 0.6888, 0.3082, 0.6762, 0.2472, 0.6013, 0.3684, 0.6066, 0.3505, 0.5663, 0.3025, 0.7083, 0.3116, 0.6888, 0.3082, 0.6066, 0.3505, 0.6013, 0.3684, 0.6762, 0.2472, 0.6888, 0.3082, 0.7083, 0.3116, 0.6812, 0.9567, 0.6855, 0.899, 0.742, 0.8933, 0.7704, 0.9091, 0.742, 0.8933, 0.7231, 0.8432, 0.7439, 0.8117, 0.7704, 0.9091, 0.7704, 0.9091, 0.7439, 0.8117, 0.7814, 0.8198, 0.7943, 0.8598, 0.5566, 0.9266, 0.5618, 0.8691, 0.5755, 0.8653, 0.9033, 0.6714, 0.8396, 0.6817, 0.8461, 0.6695, 0.8911, 0.6636, 0.5051, 0.5222, 0.54, 0.5764, 0.5255, 0.5762, 0.8731, 0.6185, 0.8911, 0.6636, 0.8461, 0.6695, 0.8376, 0.6398, 0.847, 0.8063, 0.8264, 0.7872, 0.838, 0.7554, 0.8741, 0.7663, 0.8325, 0.7343, 0.8946, 0.7575, 0.8741, 0.7663, 0.838, 0.7554, 0.8052, 0.7914, 0.8325, 0.7343, 0.838, 0.7554, 0.8264, 0.7872, 0.8946, 0.7575, 0.8522, 0.8249, 0.847, 0.8063, 0.8741, 0.7663, 0.5071, 0.7371, 0.5531, 0.7307, 0.5648, 0.7605, 0.5191, 0.7883, 0.5617, 0.7192, 0.579, 0.7664, 0.5648, 0.7605, 0.5531, 0.7307, 0.5121, 0.8044, 0.4934, 0.7303, 0.5071, 0.7371, 0.5191, 0.7883, 0.4934, 0.7303, 0.5617, 0.7192, 0.5531, 0.7307, 0.5071, 0.7371])
me_circle.materials.append(mat_material_001)
me_circle.use_remesh_preserve_volume = False
me_circle.use_remesh_preserve_attributes = False
me_circle.use_mirror_vertex_groups = False
me_circle.use_paint_bone_selection = False
me_circle.use_paint_mask = True
me_circle.update()

# ---- objects
ob_well = bpy.data.objects.new('Well', me_circle)

# ---- transforms, parenting, visibility, modifiers, constraints
ob_well.location = (0.0, 0.0, 0.0)
ob_well.lineart.crease_threshold = 0.0

# ---- collection membership
col_collection_1.objects.link(ob_well)

# ---- scene / render settings (as saved in the file)
scene.frame_start = 1; scene.frame_end = 250; scene.frame_set(1)
scene.render.engine = 'BLENDER_EEVEE_NEXT'
scene.render.resolution_percentage = 50
scene.render.dither_intensity = 0.0
scene.cycles.use_denoising = False
scene.cycles.samples = 10
scene.cycles.sampling_pattern = 'TABULATED_SOBOL'
scene.cycles.light_sampling_threshold = 0.0
scene.cycles.use_adaptive_sampling = False
scene.cycles.use_light_tree = False
scene.cycles.blur_glossy = 0.0
scene.cycles.pixel_filter_type = 'GAUSSIAN'
scene.cycles.sample_clamp_indirect = 0.0
scene.view_settings.view_transform = 'Standard'
bpy.context.view_layer.update()

# ---- added for rendering (the .blend has no active camera and no usable light): camera, sun
cam_auto = bpy.data.cameras.new('AutoCamera')
cam_auto.lens = 50.0
cam_auto.sensor_width = 36.0
cam_auto.clip_end = 1000.0
ob_auto_camera = bpy.data.objects.new('AutoCamera', cam_auto)
scene.collection.objects.link(ob_auto_camera)
ob_auto_camera.location = (3.40208, -4.02696, 3.32811)
ob_auto_camera.rotation_euler = (1.09748, -7.21219e-08, 0.694738)
scene.camera = ob_auto_camera
light_auto_sun = bpy.data.lights.new('AutoSun', 'SUN')
light_auto_sun.energy = 3.0
light_auto_sun.angle = 0.0523599
ob_auto_sun = bpy.data.objects.new('AutoSun', light_auto_sun)
scene.collection.objects.link(ob_auto_sun)
ob_auto_sun.rotation_euler = (0.872665, 0.174533, 0.523599)
bpy.context.view_layer.update()
